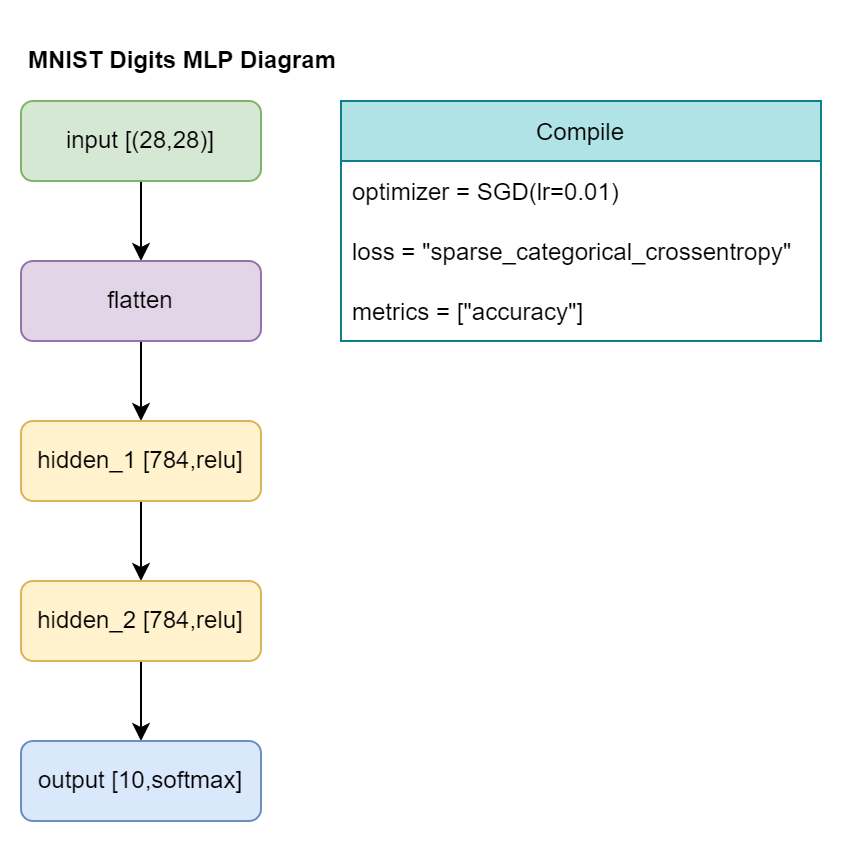

The diagram above was exported from draw.io. Its source (the exported page's mxGraphModel, read from the mxfile embedded in the PNG):
<mxGraphModel dx="1167" dy="644" grid="1" gridSize="10" guides="1" tooltips="1" connect="1" arrows="1" fold="1" page="1" pageScale="1" pageWidth="1654" pageHeight="1169" background="none" math="0" shadow="0">
  <root>
    <mxCell id="0" />
    <mxCell id="1" parent="0" />
    <mxCell id="2" value="MNIST Digits MLP Diagram" style="text;html=1;strokeColor=none;fillColor=none;align=left;verticalAlign=middle;whiteSpace=wrap;rounded=0;spacingLeft=2;fontStyle=1" vertex="1" parent="1">
      <mxGeometry x="40" y="40" width="360" height="40" as="geometry" />
    </mxCell>
    <mxCell id="3" style="edgeStyle=orthogonalEdgeStyle;rounded=0;orthogonalLoop=1;jettySize=auto;html=1;entryX=0.5;entryY=0;entryDx=0;entryDy=0;" edge="1" source="4" target="6" parent="1">
      <mxGeometry relative="1" as="geometry" />
    </mxCell>
    <mxCell id="4" value="input [(28,28)]" style="rounded=1;whiteSpace=wrap;html=1;fillColor=#d5e8d4;strokeColor=#82b366;" vertex="1" parent="1">
      <mxGeometry x="40" y="80" width="120" height="40" as="geometry" />
    </mxCell>
    <mxCell id="5" style="edgeStyle=orthogonalEdgeStyle;rounded=0;orthogonalLoop=1;jettySize=auto;html=1;entryX=0.5;entryY=0;entryDx=0;entryDy=0;" edge="1" source="6" target="8" parent="1">
      <mxGeometry relative="1" as="geometry" />
    </mxCell>
    <mxCell id="6" value="flatten" style="rounded=1;whiteSpace=wrap;html=1;fillColor=#e1d5e7;strokeColor=#9673a6;" vertex="1" parent="1">
      <mxGeometry x="40" y="160" width="120" height="40" as="geometry" />
    </mxCell>
    <mxCell id="7" style="edgeStyle=orthogonalEdgeStyle;rounded=0;orthogonalLoop=1;jettySize=auto;html=1;entryX=0.5;entryY=0;entryDx=0;entryDy=0;" edge="1" source="8" target="10" parent="1">
      <mxGeometry relative="1" as="geometry" />
    </mxCell>
    <mxCell id="8" value="hidden_1 [784,relu]" style="rounded=1;whiteSpace=wrap;html=1;fillColor=#fff2cc;strokeColor=#d6b656;" vertex="1" parent="1">
      <mxGeometry x="40" y="240" width="120" height="40" as="geometry" />
    </mxCell>
    <mxCell id="9" style="edgeStyle=orthogonalEdgeStyle;rounded=0;orthogonalLoop=1;jettySize=auto;html=1;entryX=0.5;entryY=0;entryDx=0;entryDy=0;" edge="1" source="10" target="11" parent="1">
      <mxGeometry relative="1" as="geometry" />
    </mxCell>
    <mxCell id="10" value="hidden_2 [784,relu]" style="rounded=1;whiteSpace=wrap;html=1;fillColor=#fff2cc;strokeColor=#d6b656;" vertex="1" parent="1">
      <mxGeometry x="40" y="320" width="120" height="40" as="geometry" />
    </mxCell>
    <mxCell id="11" value="output [10,softmax]" style="rounded=1;whiteSpace=wrap;html=1;fillColor=#dae8fc;strokeColor=#6c8ebf;" vertex="1" parent="1">
      <mxGeometry x="40" y="400" width="120" height="40" as="geometry" />
    </mxCell>
    <mxCell id="12" value="Compile" style="swimlane;fontStyle=0;childLayout=stackLayout;horizontal=1;startSize=30;horizontalStack=0;resizeParent=1;resizeParentMax=0;resizeLast=0;collapsible=1;marginBottom=0;fillColor=#b0e3e6;strokeColor=#0e8088;swimlaneFillColor=default;rounded=0;shadow=0;glass=0;sketch=0;fillStyle=auto;" vertex="1" parent="1">
      <mxGeometry x="200" y="80" width="240" height="120" as="geometry" />
    </mxCell>
    <mxCell id="13" value="optimizer = SGD(lr=0.01)" style="text;strokeColor=none;fillColor=none;align=left;verticalAlign=middle;spacingLeft=4;spacingRight=4;overflow=hidden;points=[[0,0.5],[1,0.5]];portConstraint=eastwest;rotatable=0;" vertex="1" parent="12">
      <mxGeometry y="30" width="240" height="30" as="geometry" />
    </mxCell>
    <mxCell id="14" value="loss = &quot;sparse_categorical_crossentropy&quot;" style="text;strokeColor=none;fillColor=none;align=left;verticalAlign=middle;spacingLeft=4;spacingRight=4;overflow=hidden;points=[[0,0.5],[1,0.5]];portConstraint=eastwest;rotatable=0;fontColor=#000000;" vertex="1" parent="12">
      <mxGeometry y="60" width="240" height="30" as="geometry" />
    </mxCell>
    <mxCell id="15" value="metrics = [&quot;accuracy&quot;]" style="text;strokeColor=none;fillColor=none;align=left;verticalAlign=middle;spacingLeft=4;spacingRight=4;overflow=hidden;points=[[0,0.5],[1,0.5]];portConstraint=eastwest;rotatable=0;" vertex="1" parent="12">
      <mxGeometry y="90" width="240" height="30" as="geometry" />
    </mxCell>
  </root>
</mxGraphModel>